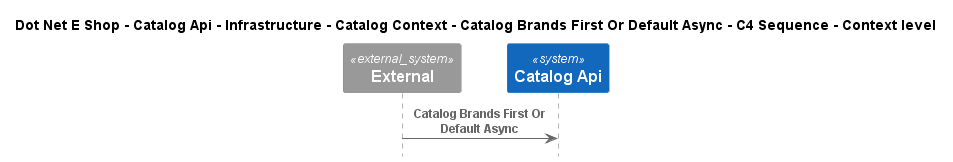

The diagram above was rendered by PlantUML. Its source (embedded in the PNG):
@startuml
!include ..\..\..\..\..\..\..\..\..\.c4s\C4_Sequence.puml

title Dot Net E Shop - Catalog Api - Infrastructure - Catalog Context - Catalog Brands First Or Default Async - C4 Sequence - Context level

System_Ext(C4InterFlow.SoftwareSystems.ExternalSystem, "External", "")
System(DotNetEShop.SoftwareSystems.CatalogApi, "Catalog Api", "")

Rel(C4InterFlow.SoftwareSystems.ExternalSystem, DotNetEShop.SoftwareSystems.CatalogApi, "Catalog Brands First Or Default Async")


@enduml